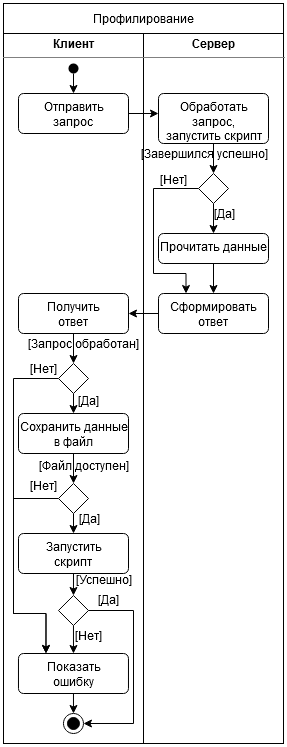

The diagram above was exported from draw.io. Its source (the exported page's mxGraphModel, read from the mxfile embedded in the PNG):
<mxGraphModel dx="1280" dy="883" grid="1" gridSize="10" guides="1" tooltips="1" connect="1" arrows="1" fold="1" page="1" pageScale="1" pageWidth="850" pageHeight="1100" math="0" shadow="0">
  <root>
    <mxCell id="0" />
    <mxCell id="1" parent="0" />
    <mxCell id="xYf1N8E-nff3WCl2sJjn-2" value="&lt;p style=&quot;margin: 0px ; margin-top: 4px ; text-align: center&quot;&gt;&lt;b&gt;Клиент&lt;/b&gt;&lt;br&gt;&lt;/p&gt;&lt;hr size=&quot;1&quot;&gt;&lt;div style=&quot;height: 2px&quot;&gt;&lt;/div&gt;" style="verticalAlign=top;align=left;overflow=fill;fontSize=12;fontFamily=Helvetica;html=1;" vertex="1" parent="1">
      <mxGeometry x="120" y="40" width="140" height="710" as="geometry" />
    </mxCell>
    <mxCell id="xYf1N8E-nff3WCl2sJjn-3" value="&lt;p style=&quot;margin: 0px ; margin-top: 4px ; text-align: center&quot;&gt;&lt;b&gt;Сервер&lt;/b&gt;&lt;br&gt;&lt;/p&gt;&lt;hr size=&quot;1&quot;&gt;&lt;div style=&quot;height: 2px&quot;&gt;&lt;/div&gt;" style="verticalAlign=top;align=left;overflow=fill;fontSize=12;fontFamily=Helvetica;html=1;" vertex="1" parent="1">
      <mxGeometry x="260" y="40" width="140" height="710" as="geometry" />
    </mxCell>
    <mxCell id="xYf1N8E-nff3WCl2sJjn-22" style="edgeStyle=orthogonalEdgeStyle;rounded=0;orthogonalLoop=1;jettySize=auto;html=1;exitX=0.5;exitY=1;exitDx=0;exitDy=0;entryX=0.5;entryY=0;entryDx=0;entryDy=0;" edge="1" parent="1" source="xYf1N8E-nff3WCl2sJjn-4" target="xYf1N8E-nff3WCl2sJjn-6">
      <mxGeometry relative="1" as="geometry" />
    </mxCell>
    <mxCell id="xYf1N8E-nff3WCl2sJjn-4" value="" style="ellipse;fillColor=#000000;strokeColor=none;" vertex="1" parent="1">
      <mxGeometry x="185" y="70" width="10" height="10" as="geometry" />
    </mxCell>
    <mxCell id="xYf1N8E-nff3WCl2sJjn-5" value="Профилирование" style="html=1;" vertex="1" parent="1">
      <mxGeometry x="120" y="10" width="280" height="30" as="geometry" />
    </mxCell>
    <mxCell id="xYf1N8E-nff3WCl2sJjn-8" style="edgeStyle=orthogonalEdgeStyle;rounded=0;orthogonalLoop=1;jettySize=auto;html=1;exitX=1;exitY=0.5;exitDx=0;exitDy=0;entryX=0;entryY=0.4;entryDx=0;entryDy=0;entryPerimeter=0;" edge="1" parent="1" source="xYf1N8E-nff3WCl2sJjn-6" target="xYf1N8E-nff3WCl2sJjn-7">
      <mxGeometry relative="1" as="geometry" />
    </mxCell>
    <mxCell id="xYf1N8E-nff3WCl2sJjn-6" value="&lt;div&gt;Отправить&lt;/div&gt;&lt;div&gt;запрос&lt;br&gt;&lt;/div&gt;" style="html=1;align=center;verticalAlign=top;rounded=1;absoluteArcSize=1;arcSize=10;dashed=0;" vertex="1" parent="1">
      <mxGeometry x="135" y="100" width="110" height="40" as="geometry" />
    </mxCell>
    <mxCell id="xYf1N8E-nff3WCl2sJjn-10" style="edgeStyle=orthogonalEdgeStyle;rounded=0;orthogonalLoop=1;jettySize=auto;html=1;exitX=0.5;exitY=1;exitDx=0;exitDy=0;entryX=0.5;entryY=0;entryDx=0;entryDy=0;" edge="1" parent="1" source="xYf1N8E-nff3WCl2sJjn-7" target="xYf1N8E-nff3WCl2sJjn-9">
      <mxGeometry relative="1" as="geometry" />
    </mxCell>
    <mxCell id="xYf1N8E-nff3WCl2sJjn-7" value="&lt;div&gt;Обработать&lt;/div&gt;&lt;div&gt;запрос,&lt;/div&gt;&lt;div&gt;запустить скрипт&lt;br&gt;&lt;/div&gt;" style="html=1;align=center;verticalAlign=top;rounded=1;absoluteArcSize=1;arcSize=10;dashed=0;" vertex="1" parent="1">
      <mxGeometry x="275" y="100" width="110" height="50" as="geometry" />
    </mxCell>
    <mxCell id="xYf1N8E-nff3WCl2sJjn-14" style="edgeStyle=orthogonalEdgeStyle;rounded=0;orthogonalLoop=1;jettySize=auto;html=1;exitX=0.5;exitY=1;exitDx=0;exitDy=0;entryX=0.5;entryY=0;entryDx=0;entryDy=0;" edge="1" parent="1" source="xYf1N8E-nff3WCl2sJjn-9" target="xYf1N8E-nff3WCl2sJjn-13">
      <mxGeometry relative="1" as="geometry" />
    </mxCell>
    <mxCell id="xYf1N8E-nff3WCl2sJjn-25" style="edgeStyle=orthogonalEdgeStyle;rounded=0;orthogonalLoop=1;jettySize=auto;html=1;exitX=0;exitY=0.5;exitDx=0;exitDy=0;entryX=0.25;entryY=0;entryDx=0;entryDy=0;" edge="1" parent="1" source="xYf1N8E-nff3WCl2sJjn-9" target="xYf1N8E-nff3WCl2sJjn-19">
      <mxGeometry relative="1" as="geometry">
        <Array as="points">
          <mxPoint x="270" y="195" />
          <mxPoint x="270" y="280" />
          <mxPoint x="303" y="280" />
        </Array>
      </mxGeometry>
    </mxCell>
    <mxCell id="xYf1N8E-nff3WCl2sJjn-9" value="" style="rhombus;" vertex="1" parent="1">
      <mxGeometry x="315" y="180" width="30" height="30" as="geometry" />
    </mxCell>
    <mxCell id="xYf1N8E-nff3WCl2sJjn-11" value="[Завершился успешно]" style="text;html=1;strokeColor=none;fillColor=none;align=center;verticalAlign=middle;whiteSpace=wrap;rounded=0;" vertex="1" parent="1">
      <mxGeometry x="251" y="150" width="140" height="20" as="geometry" />
    </mxCell>
    <mxCell id="xYf1N8E-nff3WCl2sJjn-20" style="edgeStyle=orthogonalEdgeStyle;rounded=0;orthogonalLoop=1;jettySize=auto;html=1;exitX=0.5;exitY=1;exitDx=0;exitDy=0;entryX=0.5;entryY=0;entryDx=0;entryDy=0;" edge="1" parent="1" source="xYf1N8E-nff3WCl2sJjn-13" target="xYf1N8E-nff3WCl2sJjn-19">
      <mxGeometry relative="1" as="geometry" />
    </mxCell>
    <mxCell id="xYf1N8E-nff3WCl2sJjn-13" value="Прочитать данные" style="html=1;align=center;verticalAlign=top;rounded=1;absoluteArcSize=1;arcSize=10;dashed=0;" vertex="1" parent="1">
      <mxGeometry x="275" y="240" width="110" height="30" as="geometry" />
    </mxCell>
    <mxCell id="xYf1N8E-nff3WCl2sJjn-15" value="[Да]" style="text;html=1;strokeColor=none;fillColor=none;align=center;verticalAlign=middle;whiteSpace=wrap;rounded=0;" vertex="1" parent="1">
      <mxGeometry x="321" y="210" width="40" height="20" as="geometry" />
    </mxCell>
    <mxCell id="xYf1N8E-nff3WCl2sJjn-24" style="edgeStyle=orthogonalEdgeStyle;rounded=0;orthogonalLoop=1;jettySize=auto;html=1;exitX=0;exitY=0.5;exitDx=0;exitDy=0;entryX=1;entryY=0.5;entryDx=0;entryDy=0;" edge="1" parent="1" source="xYf1N8E-nff3WCl2sJjn-19" target="xYf1N8E-nff3WCl2sJjn-23">
      <mxGeometry relative="1" as="geometry" />
    </mxCell>
    <mxCell id="xYf1N8E-nff3WCl2sJjn-19" value="&lt;div&gt;Сформировать&lt;/div&gt;&lt;div&gt;ответ&lt;br&gt;&lt;/div&gt;" style="html=1;align=center;verticalAlign=top;rounded=1;absoluteArcSize=1;arcSize=10;dashed=0;" vertex="1" parent="1">
      <mxGeometry x="275" y="300" width="110" height="40" as="geometry" />
    </mxCell>
    <mxCell id="xYf1N8E-nff3WCl2sJjn-28" style="edgeStyle=orthogonalEdgeStyle;rounded=0;orthogonalLoop=1;jettySize=auto;html=1;exitX=0.5;exitY=1;exitDx=0;exitDy=0;entryX=0.5;entryY=0;entryDx=0;entryDy=0;" edge="1" parent="1" source="xYf1N8E-nff3WCl2sJjn-23" target="xYf1N8E-nff3WCl2sJjn-27">
      <mxGeometry relative="1" as="geometry" />
    </mxCell>
    <mxCell id="xYf1N8E-nff3WCl2sJjn-23" value="&lt;div&gt;Получить&lt;/div&gt;&lt;div&gt;ответ&lt;br&gt;&lt;/div&gt;" style="html=1;align=center;verticalAlign=top;rounded=1;absoluteArcSize=1;arcSize=10;dashed=0;" vertex="1" parent="1">
      <mxGeometry x="135" y="300" width="110" height="40" as="geometry" />
    </mxCell>
    <mxCell id="xYf1N8E-nff3WCl2sJjn-26" value="[Нет]" style="text;html=1;strokeColor=none;fillColor=none;align=center;verticalAlign=middle;whiteSpace=wrap;rounded=0;" vertex="1" parent="1">
      <mxGeometry x="270" y="176" width="40" height="20" as="geometry" />
    </mxCell>
    <mxCell id="xYf1N8E-nff3WCl2sJjn-40" style="edgeStyle=orthogonalEdgeStyle;rounded=0;orthogonalLoop=1;jettySize=auto;html=1;exitX=0.5;exitY=1;exitDx=0;exitDy=0;entryX=0.5;entryY=0;entryDx=0;entryDy=0;" edge="1" parent="1" source="xYf1N8E-nff3WCl2sJjn-27" target="xYf1N8E-nff3WCl2sJjn-39">
      <mxGeometry relative="1" as="geometry" />
    </mxCell>
    <mxCell id="xYf1N8E-nff3WCl2sJjn-46" style="edgeStyle=orthogonalEdgeStyle;rounded=0;orthogonalLoop=1;jettySize=auto;html=1;exitX=0;exitY=0.5;exitDx=0;exitDy=0;entryX=0.25;entryY=0;entryDx=0;entryDy=0;" edge="1" parent="1" source="xYf1N8E-nff3WCl2sJjn-27" target="xYf1N8E-nff3WCl2sJjn-30">
      <mxGeometry relative="1" as="geometry">
        <Array as="points">
          <mxPoint x="130" y="385" />
          <mxPoint x="130" y="620" />
          <mxPoint x="163" y="620" />
        </Array>
      </mxGeometry>
    </mxCell>
    <mxCell id="xYf1N8E-nff3WCl2sJjn-27" value="" style="rhombus;" vertex="1" parent="1">
      <mxGeometry x="175" y="370" width="30" height="30" as="geometry" />
    </mxCell>
    <mxCell id="xYf1N8E-nff3WCl2sJjn-29" value="[Запрос обработан]" style="text;html=1;strokeColor=none;fillColor=none;align=center;verticalAlign=middle;whiteSpace=wrap;rounded=0;" vertex="1" parent="1">
      <mxGeometry x="130" y="340" width="140" height="20" as="geometry" />
    </mxCell>
    <mxCell id="xYf1N8E-nff3WCl2sJjn-49" style="edgeStyle=orthogonalEdgeStyle;rounded=0;orthogonalLoop=1;jettySize=auto;html=1;exitX=0.5;exitY=1;exitDx=0;exitDy=0;entryX=0.5;entryY=0;entryDx=0;entryDy=0;" edge="1" parent="1" source="xYf1N8E-nff3WCl2sJjn-30" target="xYf1N8E-nff3WCl2sJjn-33">
      <mxGeometry relative="1" as="geometry">
        <Array as="points" />
      </mxGeometry>
    </mxCell>
    <mxCell id="xYf1N8E-nff3WCl2sJjn-30" value="&lt;div&gt;Показать&lt;/div&gt;&lt;div&gt;ошибку&lt;br&gt;&lt;/div&gt;" style="html=1;align=center;verticalAlign=top;rounded=1;absoluteArcSize=1;arcSize=10;dashed=0;" vertex="1" parent="1">
      <mxGeometry x="134.97" y="660" width="110" height="40" as="geometry" />
    </mxCell>
    <mxCell id="xYf1N8E-nff3WCl2sJjn-33" value="" style="ellipse;html=1;shape=endState;fillColor=#000000;strokeColor=#000000;" vertex="1" parent="1">
      <mxGeometry x="179.97" y="720" width="20" height="20" as="geometry" />
    </mxCell>
    <mxCell id="xYf1N8E-nff3WCl2sJjn-37" value="[Нет]" style="text;html=1;strokeColor=none;fillColor=none;align=center;verticalAlign=middle;whiteSpace=wrap;rounded=0;" vertex="1" parent="1">
      <mxGeometry x="140" y="365" width="40" height="20" as="geometry" />
    </mxCell>
    <mxCell id="xYf1N8E-nff3WCl2sJjn-38" value="[Да]" style="text;html=1;strokeColor=none;fillColor=none;align=center;verticalAlign=middle;whiteSpace=wrap;rounded=0;" vertex="1" parent="1">
      <mxGeometry x="185" y="397" width="40" height="20" as="geometry" />
    </mxCell>
    <mxCell id="xYf1N8E-nff3WCl2sJjn-42" style="edgeStyle=orthogonalEdgeStyle;rounded=0;orthogonalLoop=1;jettySize=auto;html=1;exitX=0.5;exitY=1;exitDx=0;exitDy=0;entryX=0.5;entryY=0;entryDx=0;entryDy=0;" edge="1" parent="1" source="xYf1N8E-nff3WCl2sJjn-39" target="xYf1N8E-nff3WCl2sJjn-41">
      <mxGeometry relative="1" as="geometry" />
    </mxCell>
    <mxCell id="xYf1N8E-nff3WCl2sJjn-39" value="&lt;div&gt;Сохранить данные&lt;/div&gt;&lt;div&gt;в файл&lt;br&gt;&lt;/div&gt;" style="html=1;align=center;verticalAlign=top;rounded=1;absoluteArcSize=1;arcSize=10;dashed=0;" vertex="1" parent="1">
      <mxGeometry x="135" y="420" width="110" height="40" as="geometry" />
    </mxCell>
    <mxCell id="xYf1N8E-nff3WCl2sJjn-50" style="edgeStyle=orthogonalEdgeStyle;rounded=0;orthogonalLoop=1;jettySize=auto;html=1;exitX=0;exitY=0.5;exitDx=0;exitDy=0;entryX=0.25;entryY=0;entryDx=0;entryDy=0;" edge="1" parent="1" source="xYf1N8E-nff3WCl2sJjn-41" target="xYf1N8E-nff3WCl2sJjn-30">
      <mxGeometry relative="1" as="geometry">
        <Array as="points">
          <mxPoint x="130" y="505" />
          <mxPoint x="130" y="620" />
          <mxPoint x="163" y="620" />
        </Array>
      </mxGeometry>
    </mxCell>
    <mxCell id="xYf1N8E-nff3WCl2sJjn-52" style="edgeStyle=orthogonalEdgeStyle;rounded=0;orthogonalLoop=1;jettySize=auto;html=1;exitX=0.5;exitY=1;exitDx=0;exitDy=0;entryX=0.5;entryY=0;entryDx=0;entryDy=0;" edge="1" parent="1" source="xYf1N8E-nff3WCl2sJjn-41" target="xYf1N8E-nff3WCl2sJjn-51">
      <mxGeometry relative="1" as="geometry" />
    </mxCell>
    <mxCell id="xYf1N8E-nff3WCl2sJjn-41" value="" style="rhombus;" vertex="1" parent="1">
      <mxGeometry x="175" y="490" width="30" height="30" as="geometry" />
    </mxCell>
    <mxCell id="xYf1N8E-nff3WCl2sJjn-43" value="[Файл доступен]" style="text;html=1;strokeColor=none;fillColor=none;align=center;verticalAlign=middle;whiteSpace=wrap;rounded=0;" vertex="1" parent="1">
      <mxGeometry x="131" y="462" width="140" height="20" as="geometry" />
    </mxCell>
    <mxCell id="xYf1N8E-nff3WCl2sJjn-45" value="[Нет]" style="text;html=1;strokeColor=none;fillColor=none;align=center;verticalAlign=middle;whiteSpace=wrap;rounded=0;" vertex="1" parent="1">
      <mxGeometry x="140" y="482" width="40" height="20" as="geometry" />
    </mxCell>
    <mxCell id="xYf1N8E-nff3WCl2sJjn-48" value="[Да]" style="text;html=1;strokeColor=none;fillColor=none;align=center;verticalAlign=middle;whiteSpace=wrap;rounded=0;" vertex="1" parent="1">
      <mxGeometry x="186" y="515" width="40" height="20" as="geometry" />
    </mxCell>
    <mxCell id="xYf1N8E-nff3WCl2sJjn-54" style="edgeStyle=orthogonalEdgeStyle;rounded=0;orthogonalLoop=1;jettySize=auto;html=1;exitX=0.5;exitY=1;exitDx=0;exitDy=0;entryX=0.5;entryY=0;entryDx=0;entryDy=0;" edge="1" parent="1" source="xYf1N8E-nff3WCl2sJjn-51" target="xYf1N8E-nff3WCl2sJjn-53">
      <mxGeometry relative="1" as="geometry" />
    </mxCell>
    <mxCell id="xYf1N8E-nff3WCl2sJjn-51" value="&lt;div&gt;Запустить&lt;/div&gt;&lt;div&gt;скрипт&lt;br&gt;&lt;/div&gt;" style="html=1;align=center;verticalAlign=top;rounded=1;absoluteArcSize=1;arcSize=10;dashed=0;" vertex="1" parent="1">
      <mxGeometry x="135" y="540" width="110" height="40" as="geometry" />
    </mxCell>
    <mxCell id="xYf1N8E-nff3WCl2sJjn-56" style="edgeStyle=orthogonalEdgeStyle;rounded=0;orthogonalLoop=1;jettySize=auto;html=1;exitX=0.5;exitY=1;exitDx=0;exitDy=0;entryX=0.5;entryY=0;entryDx=0;entryDy=0;" edge="1" parent="1" source="xYf1N8E-nff3WCl2sJjn-53" target="xYf1N8E-nff3WCl2sJjn-30">
      <mxGeometry relative="1" as="geometry" />
    </mxCell>
    <mxCell id="xYf1N8E-nff3WCl2sJjn-58" style="edgeStyle=orthogonalEdgeStyle;rounded=0;orthogonalLoop=1;jettySize=auto;html=1;exitX=1;exitY=0.5;exitDx=0;exitDy=0;entryX=1;entryY=0.5;entryDx=0;entryDy=0;" edge="1" parent="1" source="xYf1N8E-nff3WCl2sJjn-53" target="xYf1N8E-nff3WCl2sJjn-33">
      <mxGeometry relative="1" as="geometry">
        <Array as="points">
          <mxPoint x="250" y="617" />
          <mxPoint x="250" y="730" />
        </Array>
      </mxGeometry>
    </mxCell>
    <mxCell id="xYf1N8E-nff3WCl2sJjn-53" value="" style="rhombus;" vertex="1" parent="1">
      <mxGeometry x="174.97" y="602" width="30" height="30" as="geometry" />
    </mxCell>
    <mxCell id="xYf1N8E-nff3WCl2sJjn-55" value="[Успешно]" style="text;html=1;strokeColor=none;fillColor=none;align=center;verticalAlign=middle;whiteSpace=wrap;rounded=0;" vertex="1" parent="1">
      <mxGeometry x="151" y="576" width="140" height="20" as="geometry" />
    </mxCell>
    <mxCell id="xYf1N8E-nff3WCl2sJjn-57" value="[Нет]" style="text;html=1;strokeColor=none;fillColor=none;align=center;verticalAlign=middle;whiteSpace=wrap;rounded=0;" vertex="1" parent="1">
      <mxGeometry x="185" y="632" width="40" height="20" as="geometry" />
    </mxCell>
    <mxCell id="xYf1N8E-nff3WCl2sJjn-59" value="[Да]" style="text;html=1;strokeColor=none;fillColor=none;align=center;verticalAlign=middle;whiteSpace=wrap;rounded=0;" vertex="1" parent="1">
      <mxGeometry x="205" y="596" width="40" height="20" as="geometry" />
    </mxCell>
  </root>
</mxGraphModel>